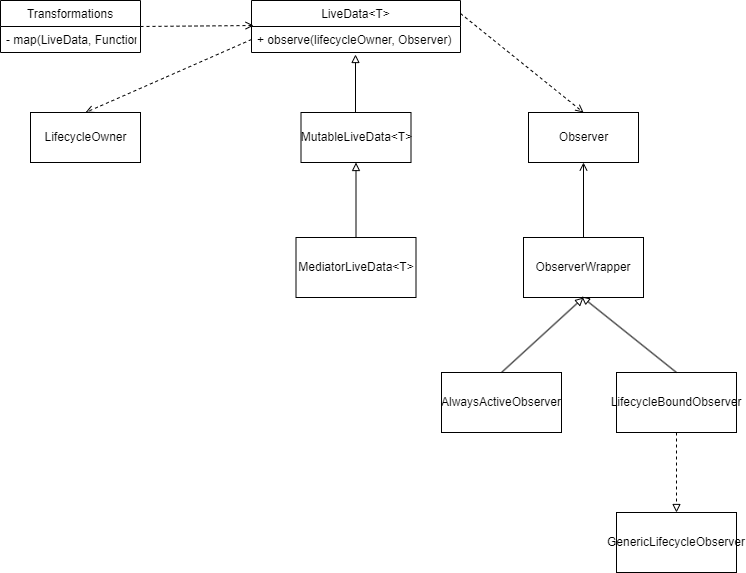

The diagram above was exported from draw.io. Its source (the exported page's mxGraphModel, read from the mxfile embedded in the PNG):
<mxGraphModel dx="1287" dy="744" grid="0" gridSize="10" guides="1" tooltips="1" connect="1" arrows="1" fold="1" page="1" pageScale="1" pageWidth="827" pageHeight="1169" math="0" shadow="0">
  <root>
    <mxCell id="0" />
    <mxCell id="1" parent="0" />
    <mxCell id="GM8nyxr4CTGd4qbZZq0b-1" value="LiveData&lt;T&gt;" style="swimlane;fontStyle=0;childLayout=stackLayout;horizontal=1;startSize=26;fillColor=none;horizontalStack=0;resizeParent=1;resizeParentMax=0;resizeLast=0;collapsible=1;marginBottom=0;" vertex="1" parent="1">
      <mxGeometry x="171" y="328" width="209" height="52" as="geometry" />
    </mxCell>
    <mxCell id="GM8nyxr4CTGd4qbZZq0b-2" value="+ observe(lifecycleOwner, Observer)" style="text;strokeColor=none;fillColor=none;align=left;verticalAlign=top;spacingLeft=4;spacingRight=4;overflow=hidden;rotatable=0;points=[[0,0.5],[1,0.5]];portConstraint=eastwest;" vertex="1" parent="GM8nyxr4CTGd4qbZZq0b-1">
      <mxGeometry y="26" width="209" height="26" as="geometry" />
    </mxCell>
    <mxCell id="GM8nyxr4CTGd4qbZZq0b-7" value="" style="edgeStyle=orthogonalEdgeStyle;rounded=0;orthogonalLoop=1;jettySize=auto;html=1;startArrow=block;startFill=0;endArrow=none;endFill=0;" edge="1" parent="1" source="GM8nyxr4CTGd4qbZZq0b-5" target="GM8nyxr4CTGd4qbZZq0b-6">
      <mxGeometry relative="1" as="geometry" />
    </mxCell>
    <mxCell id="GM8nyxr4CTGd4qbZZq0b-5" value="MutableLiveData&amp;lt;T&amp;gt;" style="html=1;" vertex="1" parent="1">
      <mxGeometry x="220.5" y="440" width="110" height="50" as="geometry" />
    </mxCell>
    <mxCell id="GM8nyxr4CTGd4qbZZq0b-6" value="MediatorLiveData&amp;lt;T&amp;gt;" style="whiteSpace=wrap;html=1;" vertex="1" parent="1">
      <mxGeometry x="215.5" y="565" width="120" height="60" as="geometry" />
    </mxCell>
    <mxCell id="GM8nyxr4CTGd4qbZZq0b-8" value="" style="edgeStyle=orthogonalEdgeStyle;rounded=0;orthogonalLoop=1;jettySize=auto;html=1;startArrow=block;startFill=0;endArrow=none;endFill=0;" edge="1" parent="1">
      <mxGeometry relative="1" as="geometry">
        <mxPoint x="275" y="382" as="sourcePoint" />
        <mxPoint x="275" y="440" as="targetPoint" />
      </mxGeometry>
    </mxCell>
    <mxCell id="GM8nyxr4CTGd4qbZZq0b-11" value="" style="edgeStyle=orthogonalEdgeStyle;rounded=0;orthogonalLoop=1;jettySize=auto;html=1;startArrow=open;startFill=0;endArrow=none;endFill=0;" edge="1" parent="1" source="GM8nyxr4CTGd4qbZZq0b-9" target="GM8nyxr4CTGd4qbZZq0b-10">
      <mxGeometry relative="1" as="geometry" />
    </mxCell>
    <mxCell id="GM8nyxr4CTGd4qbZZq0b-9" value="Observer" style="html=1;" vertex="1" parent="1">
      <mxGeometry x="448" y="440" width="110" height="50" as="geometry" />
    </mxCell>
    <mxCell id="GM8nyxr4CTGd4qbZZq0b-10" value="ObserverWrapper" style="whiteSpace=wrap;html=1;" vertex="1" parent="1">
      <mxGeometry x="443" y="565" width="120" height="60" as="geometry" />
    </mxCell>
    <mxCell id="GM8nyxr4CTGd4qbZZq0b-12" value="AlwaysActiveObserver" style="whiteSpace=wrap;html=1;" vertex="1" parent="1">
      <mxGeometry x="361" y="700" width="120" height="60" as="geometry" />
    </mxCell>
    <mxCell id="GM8nyxr4CTGd4qbZZq0b-15" value="" style="edgeStyle=orthogonalEdgeStyle;rounded=0;orthogonalLoop=1;jettySize=auto;html=1;startArrow=none;startFill=0;endArrow=block;endFill=0;dashed=1;" edge="1" parent="1" source="GM8nyxr4CTGd4qbZZq0b-13" target="GM8nyxr4CTGd4qbZZq0b-14">
      <mxGeometry relative="1" as="geometry" />
    </mxCell>
    <mxCell id="GM8nyxr4CTGd4qbZZq0b-13" value="LifecycleBoundObserver" style="whiteSpace=wrap;html=1;" vertex="1" parent="1">
      <mxGeometry x="536" y="700" width="120" height="60" as="geometry" />
    </mxCell>
    <mxCell id="GM8nyxr4CTGd4qbZZq0b-14" value="GenericLifecycleObserver" style="whiteSpace=wrap;html=1;" vertex="1" parent="1">
      <mxGeometry x="536" y="840" width="120" height="60" as="geometry" />
    </mxCell>
    <mxCell id="GM8nyxr4CTGd4qbZZq0b-17" value="" style="endArrow=block;html=1;rounded=0;exitX=0.5;exitY=0;exitDx=0;exitDy=0;entryX=0.5;entryY=1;entryDx=0;entryDy=0;endFill=0;" edge="1" parent="1" source="GM8nyxr4CTGd4qbZZq0b-12" target="GM8nyxr4CTGd4qbZZq0b-10">
      <mxGeometry width="50" height="50" relative="1" as="geometry">
        <mxPoint x="454" y="673" as="sourcePoint" />
        <mxPoint x="504" y="623" as="targetPoint" />
      </mxGeometry>
    </mxCell>
    <mxCell id="GM8nyxr4CTGd4qbZZq0b-18" value="" style="endArrow=block;html=1;rounded=0;exitX=0.5;exitY=0;exitDx=0;exitDy=0;endFill=0;" edge="1" parent="1" source="GM8nyxr4CTGd4qbZZq0b-13">
      <mxGeometry width="50" height="50" relative="1" as="geometry">
        <mxPoint x="431" y="710" as="sourcePoint" />
        <mxPoint x="501" y="624" as="targetPoint" />
      </mxGeometry>
    </mxCell>
    <mxCell id="GM8nyxr4CTGd4qbZZq0b-19" value="" style="endArrow=open;html=1;rounded=0;exitX=1;exitY=0.25;exitDx=0;exitDy=0;entryX=0.5;entryY=0;entryDx=0;entryDy=0;dashed=1;endFill=0;" edge="1" parent="1" source="GM8nyxr4CTGd4qbZZq0b-1" target="GM8nyxr4CTGd4qbZZq0b-9">
      <mxGeometry width="50" height="50" relative="1" as="geometry">
        <mxPoint x="431" y="408" as="sourcePoint" />
        <mxPoint x="481" y="358" as="targetPoint" />
      </mxGeometry>
    </mxCell>
    <mxCell id="GM8nyxr4CTGd4qbZZq0b-20" value="Transformations" style="swimlane;fontStyle=0;childLayout=stackLayout;horizontal=1;startSize=26;fillColor=none;horizontalStack=0;resizeParent=1;resizeParentMax=0;resizeLast=0;collapsible=1;marginBottom=0;" vertex="1" parent="1">
      <mxGeometry x="-80" y="328" width="140" height="52" as="geometry" />
    </mxCell>
    <mxCell id="GM8nyxr4CTGd4qbZZq0b-21" value="- map(LiveData, Function)" style="text;strokeColor=none;fillColor=none;align=left;verticalAlign=top;spacingLeft=4;spacingRight=4;overflow=hidden;rotatable=0;points=[[0,0.5],[1,0.5]];portConstraint=eastwest;" vertex="1" parent="GM8nyxr4CTGd4qbZZq0b-20">
      <mxGeometry y="26" width="140" height="26" as="geometry" />
    </mxCell>
    <mxCell id="GM8nyxr4CTGd4qbZZq0b-24" value="LifecycleOwner" style="html=1;" vertex="1" parent="1">
      <mxGeometry x="-50" y="440" width="110" height="50" as="geometry" />
    </mxCell>
    <mxCell id="GM8nyxr4CTGd4qbZZq0b-25" value="" style="endArrow=open;html=1;rounded=0;dashed=1;exitX=1;exitY=0.5;exitDx=0;exitDy=0;entryX=0.01;entryY=-0.038;entryDx=0;entryDy=0;entryPerimeter=0;endFill=0;" edge="1" parent="1" source="GM8nyxr4CTGd4qbZZq0b-20" target="GM8nyxr4CTGd4qbZZq0b-2">
      <mxGeometry width="50" height="50" relative="1" as="geometry">
        <mxPoint x="93" y="506" as="sourcePoint" />
        <mxPoint x="143" y="456" as="targetPoint" />
      </mxGeometry>
    </mxCell>
    <mxCell id="GM8nyxr4CTGd4qbZZq0b-26" value="" style="endArrow=open;html=1;rounded=0;dashed=1;entryX=0.5;entryY=0;entryDx=0;entryDy=0;exitX=0;exitY=0.5;exitDx=0;exitDy=0;endFill=0;" edge="1" parent="1" source="GM8nyxr4CTGd4qbZZq0b-2" target="GM8nyxr4CTGd4qbZZq0b-24">
      <mxGeometry width="50" height="50" relative="1" as="geometry">
        <mxPoint x="99" y="708" as="sourcePoint" />
        <mxPoint x="149" y="658" as="targetPoint" />
      </mxGeometry>
    </mxCell>
  </root>
</mxGraphModel>